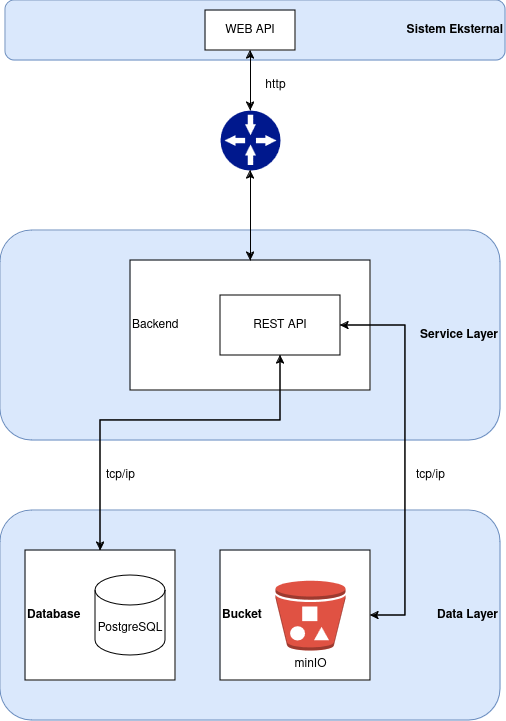

The diagram above was exported from draw.io. Its source (the exported page's mxGraphModel, read from the mxfile embedded in the PNG):
<mxGraphModel dx="1434" dy="757" grid="1" gridSize="10" guides="1" tooltips="1" connect="1" arrows="1" fold="1" page="1" pageScale="1" pageWidth="850" pageHeight="1100" math="0" shadow="0">
  <root>
    <mxCell id="0" />
    <mxCell id="1" parent="0" />
    <mxCell id="qBQJy4Q1kllvwrr8tWOr-1" value="&lt;b&gt;Sistem Eksternal&lt;/b&gt;" style="rounded=1;whiteSpace=wrap;html=1;align=right;fillColor=#dae8fc;strokeColor=#6c8ebf;" vertex="1" parent="1">
      <mxGeometry x="180" y="90" width="500" height="60" as="geometry" />
    </mxCell>
    <mxCell id="qBQJy4Q1kllvwrr8tWOr-6" value="" style="edgeStyle=orthogonalEdgeStyle;rounded=0;orthogonalLoop=1;jettySize=auto;html=1;" edge="1" parent="1" source="qBQJy4Q1kllvwrr8tWOr-3" target="qBQJy4Q1kllvwrr8tWOr-4">
      <mxGeometry relative="1" as="geometry" />
    </mxCell>
    <mxCell id="qBQJy4Q1kllvwrr8tWOr-3" value="WEB API" style="rounded=0;whiteSpace=wrap;html=1;" vertex="1" parent="1">
      <mxGeometry x="380" y="100" width="90" height="40" as="geometry" />
    </mxCell>
    <mxCell id="qBQJy4Q1kllvwrr8tWOr-7" value="" style="edgeStyle=orthogonalEdgeStyle;rounded=0;orthogonalLoop=1;jettySize=auto;html=1;" edge="1" parent="1" source="qBQJy4Q1kllvwrr8tWOr-4" target="qBQJy4Q1kllvwrr8tWOr-3">
      <mxGeometry relative="1" as="geometry" />
    </mxCell>
    <mxCell id="qBQJy4Q1kllvwrr8tWOr-4" value="" style="sketch=0;aspect=fixed;pointerEvents=1;shadow=0;dashed=0;html=1;strokeColor=none;labelPosition=center;verticalLabelPosition=bottom;verticalAlign=top;align=center;fillColor=#00188D;shape=mxgraph.mscae.enterprise.gateway" vertex="1" parent="1">
      <mxGeometry x="395" y="200" width="60" height="60" as="geometry" />
    </mxCell>
    <mxCell id="qBQJy4Q1kllvwrr8tWOr-9" value="http" style="text;html=1;align=center;verticalAlign=middle;resizable=0;points=[];autosize=1;strokeColor=none;fillColor=none;" vertex="1" parent="1">
      <mxGeometry x="430" y="160" width="40" height="30" as="geometry" />
    </mxCell>
    <mxCell id="qBQJy4Q1kllvwrr8tWOr-10" value="&lt;b&gt;Service Layer&lt;/b&gt;" style="rounded=1;whiteSpace=wrap;html=1;align=right;fillColor=#dae8fc;strokeColor=#6c8ebf;" vertex="1" parent="1">
      <mxGeometry x="175" y="320" width="500" height="210" as="geometry" />
    </mxCell>
    <mxCell id="qBQJy4Q1kllvwrr8tWOr-11" value="&lt;div align=&quot;left&quot;&gt;Backend&lt;/div&gt;" style="rounded=0;whiteSpace=wrap;html=1;align=left;" vertex="1" parent="1">
      <mxGeometry x="305" y="350" width="240" height="130" as="geometry" />
    </mxCell>
    <mxCell id="qBQJy4Q1kllvwrr8tWOr-12" value="REST API" style="rounded=0;whiteSpace=wrap;html=1;" vertex="1" parent="1">
      <mxGeometry x="395" y="385" width="120" height="60" as="geometry" />
    </mxCell>
    <mxCell id="qBQJy4Q1kllvwrr8tWOr-13" value="&lt;b&gt;Data Layer&lt;/b&gt;" style="rounded=1;whiteSpace=wrap;html=1;align=right;fillColor=#dae8fc;strokeColor=#6c8ebf;" vertex="1" parent="1">
      <mxGeometry x="175" y="600" width="500" height="210" as="geometry" />
    </mxCell>
    <mxCell id="qBQJy4Q1kllvwrr8tWOr-25" style="edgeStyle=orthogonalEdgeStyle;rounded=0;orthogonalLoop=1;jettySize=auto;html=1;entryX=0.5;entryY=1;entryDx=0;entryDy=0;" edge="1" parent="1" source="qBQJy4Q1kllvwrr8tWOr-15" target="qBQJy4Q1kllvwrr8tWOr-12">
      <mxGeometry relative="1" as="geometry">
        <Array as="points">
          <mxPoint x="275" y="510" />
          <mxPoint x="455" y="510" />
        </Array>
      </mxGeometry>
    </mxCell>
    <mxCell id="qBQJy4Q1kllvwrr8tWOr-15" value="&lt;div align=&quot;left&quot;&gt;&lt;b&gt;Database&lt;/b&gt;&lt;/div&gt;" style="rounded=0;whiteSpace=wrap;html=1;align=left;" vertex="1" parent="1">
      <mxGeometry x="200" y="640" width="150" height="130" as="geometry" />
    </mxCell>
    <mxCell id="qBQJy4Q1kllvwrr8tWOr-16" value="PostgreSQL" style="shape=cylinder3;whiteSpace=wrap;html=1;boundedLbl=1;backgroundOutline=1;size=15;" vertex="1" parent="1">
      <mxGeometry x="270" y="665" width="70" height="80" as="geometry" />
    </mxCell>
    <mxCell id="qBQJy4Q1kllvwrr8tWOr-26" style="edgeStyle=orthogonalEdgeStyle;rounded=0;orthogonalLoop=1;jettySize=auto;html=1;entryX=1;entryY=0.5;entryDx=0;entryDy=0;" edge="1" parent="1" source="qBQJy4Q1kllvwrr8tWOr-17" target="qBQJy4Q1kllvwrr8tWOr-12">
      <mxGeometry relative="1" as="geometry">
        <Array as="points">
          <mxPoint x="580" y="705" />
          <mxPoint x="580" y="415" />
        </Array>
      </mxGeometry>
    </mxCell>
    <mxCell id="qBQJy4Q1kllvwrr8tWOr-17" value="&lt;div align=&quot;left&quot;&gt;&lt;b&gt;Bucket&lt;/b&gt;&lt;/div&gt;" style="rounded=0;whiteSpace=wrap;html=1;align=left;" vertex="1" parent="1">
      <mxGeometry x="395" y="640" width="150" height="130" as="geometry" />
    </mxCell>
    <mxCell id="qBQJy4Q1kllvwrr8tWOr-18" value="minIO" style="outlineConnect=0;dashed=0;verticalLabelPosition=bottom;verticalAlign=top;align=center;html=1;shape=mxgraph.aws3.bucket_with_objects;fillColor=#E05243;gradientColor=none;" vertex="1" parent="1">
      <mxGeometry x="450" y="670" width="70" height="70" as="geometry" />
    </mxCell>
    <mxCell id="qBQJy4Q1kllvwrr8tWOr-20" style="edgeStyle=orthogonalEdgeStyle;rounded=0;orthogonalLoop=1;jettySize=auto;html=1;" edge="1" parent="1" source="qBQJy4Q1kllvwrr8tWOr-4" target="qBQJy4Q1kllvwrr8tWOr-11">
      <mxGeometry relative="1" as="geometry" />
    </mxCell>
    <mxCell id="qBQJy4Q1kllvwrr8tWOr-23" style="edgeStyle=orthogonalEdgeStyle;rounded=0;orthogonalLoop=1;jettySize=auto;html=1;entryX=0.5;entryY=1;entryDx=0;entryDy=0;entryPerimeter=0;" edge="1" parent="1" source="qBQJy4Q1kllvwrr8tWOr-11" target="qBQJy4Q1kllvwrr8tWOr-4">
      <mxGeometry relative="1" as="geometry" />
    </mxCell>
    <mxCell id="qBQJy4Q1kllvwrr8tWOr-24" style="edgeStyle=orthogonalEdgeStyle;rounded=0;orthogonalLoop=1;jettySize=auto;html=1;entryX=0.5;entryY=0;entryDx=0;entryDy=0;" edge="1" parent="1" source="qBQJy4Q1kllvwrr8tWOr-12" target="qBQJy4Q1kllvwrr8tWOr-15">
      <mxGeometry relative="1" as="geometry">
        <Array as="points">
          <mxPoint x="455" y="510" />
          <mxPoint x="275" y="510" />
        </Array>
      </mxGeometry>
    </mxCell>
    <mxCell id="qBQJy4Q1kllvwrr8tWOr-28" style="edgeStyle=orthogonalEdgeStyle;rounded=0;orthogonalLoop=1;jettySize=auto;html=1;" edge="1" parent="1" source="qBQJy4Q1kllvwrr8tWOr-12" target="qBQJy4Q1kllvwrr8tWOr-17">
      <mxGeometry relative="1" as="geometry">
        <Array as="points">
          <mxPoint x="580" y="415" />
          <mxPoint x="580" y="705" />
        </Array>
      </mxGeometry>
    </mxCell>
    <mxCell id="qBQJy4Q1kllvwrr8tWOr-29" value="tcp/ip" style="text;html=1;align=center;verticalAlign=middle;resizable=0;points=[];autosize=1;strokeColor=none;fillColor=none;" vertex="1" parent="1">
      <mxGeometry x="270" y="550" width="50" height="30" as="geometry" />
    </mxCell>
    <mxCell id="qBQJy4Q1kllvwrr8tWOr-30" value="tcp/ip" style="text;html=1;align=center;verticalAlign=middle;resizable=0;points=[];autosize=1;strokeColor=none;fillColor=none;" vertex="1" parent="1">
      <mxGeometry x="580" y="550" width="50" height="30" as="geometry" />
    </mxCell>
  </root>
</mxGraphModel>